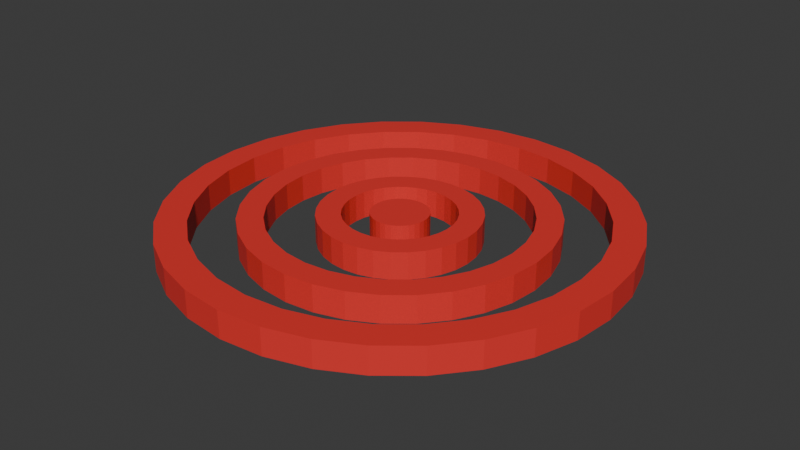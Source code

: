 # Source: target.blend  (saved by Blender 4.2.66; exported with 4.5.12 LTS)
import bpy
from mathutils import Matrix  # noqa: F401  (used for matrix-valued properties, if any)

bpy.ops.wm.read_factory_settings(use_empty=True)
scene = bpy.context.scene
scene.name = 'Scene'

# ---- collections
col_collection = bpy.data.collections.new('Collection'); scene.collection.children.link(col_collection)

# ---- materials (node trees are filled in below, after node groups)
mat_material_002 = bpy.data.materials.new('Material.002')

# ---- material node trees
mat_material_002.use_nodes = True; mat_material_002.node_tree.nodes.clear()
_N = mat_material_002.node_tree.nodes; _L = mat_material_002.node_tree.links
n0 = _N.new('ShaderNodeOutputMaterial'); n0.name = 'Material Output'; n0.location = (300, 300)
n1 = _N.new('ShaderNodeBsdfPrincipled'); n1.name = 'Principled BSDF'; n1.location = (10, 300)
n1.inputs[0].default_value = (0.8012, 0.03586, 0.03214, 1.0)
_L.new(n1.outputs[0], n0.inputs[0])
n0.is_active_output = True

# ---- world
world_world = bpy.data.worlds.new('World'); scene.world = world_world
world_world.use_nodes = True; world_world.node_tree.nodes.clear()
_N = world_world.node_tree.nodes; _L = world_world.node_tree.links
n0 = _N.new('ShaderNodeOutputWorld'); n0.name = 'World Output'; n0.location = (300, 300)
n1 = _N.new('ShaderNodeBackground'); n1.name = 'Background'; n1.location = (10, 300)
n1.inputs[0].default_value = (0.05088, 0.05088, 0.05088, 1.0)
_L.new(n1.outputs[0], n0.inputs[0])
n0.is_active_output = True
world_world.color = (0.05088, 0.05088, 0.05088)
world_world.sun_shadow_jitter_overblur = 0.0

# ---- meshes
me_cylinder_006 = bpy.data.meshes.new('Cylinder.006')
me_cylinder_006.from_pydata([(0.0, 1.0, -1.0), (0.0, 1.0, 1.0), (0.1951, 0.9808, -1.0), (0.1951, 0.9808, 1.0), (0.3827, 0.9239, -1.0), (0.3827, 0.9239, 1.0), (0.5556, 0.8315, -1.0), (0.5556, 0.8315, 1.0), (0.7071, 0.7071, -1.0), (0.7071, 0.7071, 1.0), (0.8315, 0.5556, -1.0), (0.8315, 0.5556, 1.0), (0.9239, 0.3827, -1.0), (0.9239, 0.3827, 1.0), (0.9808, 0.1951, -1.0), (0.9808, 0.1951, 1.0), (1.0, 0.0, -1.0), (1.0, 0.0, 1.0), (0.9808, -0.1951, -1.0), (0.9808, -0.1951, 1.0), (0.9239, -0.3827, -1.0), (0.9239, -0.3827, 1.0), (0.8315, -0.5556, -1.0), (0.8315, -0.5556, 1.0), (0.7071, -0.7071, -1.0), (0.7071, -0.7071, 1.0), (0.5556, -0.8315, -1.0), (0.5556, -0.8315, 1.0), (0.3827, -0.9239, -1.0), (0.3827, -0.9239, 1.0), (0.1951, -0.9808, -1.0), (0.1951, -0.9808, 1.0), (0.0, -1.0, -1.0), (0.0, -1.0, 1.0), (-0.1951, -0.9808, -1.0), (-0.1951, -0.9808, 1.0), (-0.3827, -0.9239, -1.0), (-0.3827, -0.9239, 1.0), (-0.5556, -0.8315, -1.0), (-0.5556, -0.8315, 1.0), (-0.7071, -0.7071, -1.0), (-0.7071, -0.7071, 1.0), (-0.8315, -0.5556, -1.0), (-0.8315, -0.5556, 1.0), (-0.9239, -0.3827, -1.0), (-0.9239, -0.3827, 1.0), (-0.9808, -0.1951, -1.0), (-0.9808, -0.1951, 1.0), (-1.0, 0.0, -1.0), (-1.0, 0.0, 1.0), (-0.9808, 0.1951, -1.0), (-0.9808, 0.1951, 1.0), (-0.9239, 0.3827, -1.0), (-0.9239, 0.3827, 1.0), (-0.8315, 0.5556, -1.0), (-0.8315, 0.5556, 1.0), (-0.7071, 0.7071, -1.0), (-0.7071, 0.7071, 1.0), (-0.5556, 0.8315, -1.0), (-0.5556, 0.8315, 1.0), (-0.3827, 0.9239, -1.0), (-0.3827, 0.9239, 1.0), (-0.1951, 0.9808, -1.0), (-0.1951, 0.9808, 1.0), (0.0, 7.948, -1.0), (0.0, 7.948, 1.0), (1.551, 7.796, -1.0), (1.551, 7.796, 1.0), (3.042, 7.343, -1.0), (3.042, 7.343, 1.0), (4.416, 6.609, -1.0), (4.416, 6.609, 1.0), (5.62, 5.62, -1.0), (5.62, 5.62, 1.0), (6.609, 4.416, -1.0), (6.609, 4.416, 1.0), (7.343, 3.042, -1.0), (7.343, 3.042, 1.0), (7.796, 1.551, -1.0), (7.796, 1.551, 1.0), (7.948, 0.0, -1.0), (7.948, 0.0, 1.0), (7.796, -1.551, -1.0), (7.796, -1.551, 1.0), (7.343, -3.042, -1.0), (7.343, -3.042, 1.0), (6.609, -4.416, -1.0), (6.609, -4.416, 1.0), (5.62, -5.62, -1.0), (5.62, -5.62, 1.0), (4.416, -6.609, -1.0), (4.416, -6.609, 1.0), (3.042, -7.343, -1.0), (3.042, -7.343, 1.0), (1.551, -7.796, -1.0), (1.551, -7.796, 1.0), (0.0, -7.948, -1.0), (0.0, -7.948, 1.0), (-1.551, -7.796, -1.0), (-1.551, -7.796, 1.0), (-3.042, -7.343, -1.0), (-3.042, -7.343, 1.0), (-4.416, -6.609, -1.0), (-4.416, -6.609, 1.0), (-5.62, -5.62, -1.0), (-5.62, -5.62, 1.0), (-6.609, -4.416, -1.0), (-6.609, -4.416, 1.0), (-7.343, -3.042, -1.0), (-7.343, -3.042, 1.0), (-7.796, -1.551, -1.0), (-7.796, -1.551, 1.0), (-7.948, 0.0, -1.0), (-7.948, 0.0, 1.0), (-7.796, 1.551, -1.0), (-7.796, 1.551, 1.0), (-7.343, 3.042, -1.0), (-7.343, 3.042, 1.0), (-6.609, 4.416, -1.0), (-6.609, 4.416, 1.0), (-5.62, 5.62, -1.0), (-5.62, 5.62, 1.0), (-4.416, 6.609, -1.0), (-4.416, 6.609, 1.0), (-3.042, 7.343, -1.0), (-3.042, 7.343, 1.0), (-1.551, 7.796, -1.0), (-1.551, 7.796, 1.0), (-5.726, 3.826, 1.0), (-3.826, 5.726, 1.0), (-4.869, 4.869, 1.0), (-1.343, 6.754, 1.0), (1.343, 6.754, 1.0), (0.0, 6.886, 1.0), (-2.635, 6.362, 1.0), (-6.886, 0.0, 1.0), (-6.754, 1.343, 1.0), (-6.754, -1.343, 1.0), (-5.726, -3.826, 1.0), (-3.826, -5.726, 1.0), (-4.869, -4.869, 1.0), (-6.362, -2.635, 1.0), (-1.343, -6.754, 1.0), (1.343, -6.754, 1.0), (0.0, -6.886, 1.0), (3.826, -5.726, 1.0), (5.726, -3.826, 1.0), (4.869, -4.869, 1.0), (2.635, -6.362, 1.0), (3.826, 5.726, 1.0), (5.726, 3.826, 1.0), (4.869, 4.869, 1.0), (6.886, 0.0, 1.0), (6.754, -1.343, 1.0), (6.754, 1.343, 1.0), (6.362, 2.635, 1.0), (-6.362, 2.635, 1.0), (2.635, 6.362, 1.0), (-2.635, -6.362, 1.0), (6.362, -2.635, 1.0), (0.0, 6.886, -1.0), (2.635, 6.362, -1.0), (1.343, 6.754, -1.0), (4.869, 4.869, -1.0), (6.362, 2.635, -1.0), (5.726, 3.826, -1.0), (3.826, 5.726, -1.0), (2.635, -6.362, -1.0), (4.869, -4.869, -1.0), (3.826, -5.726, -1.0), (6.362, -2.635, -1.0), (6.886, 0.0, -1.0), (6.754, -1.343, -1.0), (5.726, -3.826, -1.0), (-6.362, -2.635, -1.0), (-4.869, -4.869, -1.0), (-5.726, -3.826, -1.0), (-2.635, -6.362, -1.0), (0.0, -6.886, -1.0), (-1.343, -6.754, -1.0), (-3.826, -5.726, -1.0), (-6.886, 0.0, -1.0), (-6.362, 2.635, -1.0), (-6.754, 1.343, -1.0), (-4.869, 4.869, -1.0), (-2.635, 6.362, -1.0), (-3.826, 5.726, -1.0), (-5.726, 3.826, -1.0), (1.343, -6.754, -1.0), (6.754, 1.343, -1.0), (-6.754, -1.343, -1.0), (-1.343, 6.754, -1.0), (0.0, 5.334, -1.0), (0.0, 5.334, 1.0), (1.041, 5.231, -1.0), (1.041, 5.231, 1.0), (2.041, 4.928, -1.0), (2.041, 4.928, 1.0), (2.963, 4.435, -1.0), (2.963, 4.435, 1.0), (3.772, 3.772, -1.0), (3.772, 3.772, 1.0), (4.435, 2.963, -1.0), (4.435, 2.963, 1.0), (4.928, 2.041, -1.0), (4.928, 2.041, 1.0), (5.231, 1.041, -1.0), (5.231, 1.041, 1.0), (5.334, 0.0, -1.0), (5.334, 0.0, 1.0), (5.231, -1.041, -1.0), (5.231, -1.041, 1.0), (4.928, -2.041, -1.0), (4.928, -2.041, 1.0), (4.435, -2.963, -1.0), (4.435, -2.963, 1.0), (3.772, -3.772, -1.0), (3.772, -3.772, 1.0), (2.963, -4.435, -1.0), (2.963, -4.435, 1.0), (2.041, -4.928, -1.0), (2.041, -4.928, 1.0), (1.041, -5.231, -1.0), (1.041, -5.231, 1.0), (0.0, -5.334, -1.0), (0.0, -5.334, 1.0), (-1.041, -5.231, -1.0), (-1.041, -5.231, 1.0), (-2.041, -4.928, -1.0), (-2.041, -4.928, 1.0), (-2.963, -4.435, -1.0), (-2.963, -4.435, 1.0), (-3.772, -3.772, -1.0), (-3.772, -3.772, 1.0), (-4.435, -2.963, -1.0), (-4.435, -2.963, 1.0), (-4.928, -2.041, -1.0), (-4.928, -2.041, 1.0), (-5.231, -1.041, -1.0), (-5.231, -1.041, 1.0), (-5.334, 0.0, -1.0), (-5.334, 0.0, 1.0), (-5.231, 1.041, -1.0), (-5.231, 1.041, 1.0), (-4.928, 2.041, -1.0), (-4.928, 2.041, 1.0), (-4.435, 2.963, -1.0), (-4.435, 2.963, 1.0), (-3.772, 3.772, -1.0), (-3.772, 3.772, 1.0), (-2.963, 4.435, -1.0), (-2.963, 4.435, 1.0), (-2.041, 4.928, -1.0), (-2.041, 4.928, 1.0), (-1.041, 5.231, -1.0), (-1.041, 5.231, 1.0), (-3.139, 3.139, 1.0), (-2.466, 3.691, 1.0), (-0.8659, 4.353, 1.0), (0.0, 4.439, 1.0), (-1.699, 4.101, 1.0), (-4.439, 0.0, 1.0), (-4.353, -0.8659, 1.0), (-3.691, -2.466, 1.0), (-3.139, -3.139, 1.0), (-4.101, -1.699, 1.0), (0.0, -4.439, 1.0), (0.8659, -4.353, 1.0), (2.466, -3.691, 1.0), (3.139, -3.139, 1.0), (1.699, -4.101, 1.0), (3.139, 3.139, 1.0), (3.691, 2.466, 1.0), (4.439, 0.0, 1.0), (4.353, 0.8659, 1.0), (4.101, 1.699, 1.0), (-4.353, 0.8659, 1.0), (-3.691, 2.466, 1.0), (-4.101, 1.699, 1.0), (-2.466, -3.691, 1.0), (1.699, 4.101, 1.0), (0.8659, 4.353, 1.0), (-1.699, -4.101, 1.0), (-0.8659, -4.353, 1.0), (3.691, -2.466, 1.0), (4.353, -0.8659, 1.0), (4.101, -1.699, 1.0), (2.466, 3.691, 1.0), (0.8659, 4.353, -1.0), (1.699, 4.101, -1.0), (3.139, 3.139, -1.0), (3.691, 2.466, -1.0), (2.466, 3.691, -1.0), (2.466, -3.691, -1.0), (3.139, -3.139, -1.0), (4.101, -1.699, -1.0), (4.353, -0.8659, -1.0), (3.691, -2.466, -1.0), (-3.691, -2.466, -1.0), (-3.139, -3.139, -1.0), (-1.699, -4.101, -1.0), (-0.8659, -4.353, -1.0), (-2.466, -3.691, -1.0), (-4.101, 1.699, -1.0), (-4.353, 0.8659, -1.0), (-3.139, 3.139, -1.0), (-2.466, 3.691, -1.0), (-3.691, 2.466, -1.0), (-0.8659, 4.353, -1.0), (0.0, 4.439, -1.0), (4.101, 1.699, -1.0), (4.439, 0.0, -1.0), (4.353, 0.8659, -1.0), (1.699, -4.101, -1.0), (-4.439, 0.0, -1.0), (-4.101, -1.699, -1.0), (-4.353, -0.8659, -1.0), (-1.699, 4.101, -1.0), (0.8659, -4.353, -1.0), (0.0, -4.439, -1.0), (0.0, 2.777, -1.0), (0.0, 2.777, 1.0), (0.5418, 2.724, -1.0), (0.5418, 2.724, 1.0), (1.063, 2.566, -1.0), (1.063, 2.566, 1.0), (1.543, 2.309, -1.0), (1.543, 2.309, 1.0), (1.964, 1.964, -1.0), (1.964, 1.964, 1.0), (2.309, 1.543, -1.0), (2.309, 1.543, 1.0), (2.566, 1.063, -1.0), (2.566, 1.063, 1.0), (2.724, 0.5418, -1.0), (2.724, 0.5418, 1.0), (2.777, 0.0, -1.0), (2.777, 0.0, 1.0), (2.724, -0.5418, -1.0), (2.724, -0.5418, 1.0), (2.566, -1.063, -1.0), (2.566, -1.063, 1.0), (2.309, -1.543, -1.0), (2.309, -1.543, 1.0), (1.964, -1.964, -1.0), (1.964, -1.964, 1.0), (1.543, -2.309, -1.0), (1.543, -2.309, 1.0), (1.063, -2.566, -1.0), (1.063, -2.566, 1.0), (0.5418, -2.724, -1.0), (0.5418, -2.724, 1.0), (0.0, -2.777, -1.0), (0.0, -2.777, 1.0), (-0.5418, -2.724, -1.0), (-0.5418, -2.724, 1.0), (-1.063, -2.566, -1.0), (-1.063, -2.566, 1.0), (-1.543, -2.309, -1.0), (-1.543, -2.309, 1.0), (-1.964, -1.964, -1.0), (-1.964, -1.964, 1.0), (-2.309, -1.543, -1.0), (-2.309, -1.543, 1.0), (-2.566, -1.063, -1.0), (-2.566, -1.063, 1.0), (-2.724, -0.5418, -1.0), (-2.724, -0.5418, 1.0), (-2.777, 0.0, -1.0), (-2.777, 0.0, 1.0), (-2.724, 0.5418, -1.0), (-2.724, 0.5418, 1.0), (-2.566, 1.063, -1.0), (-2.566, 1.063, 1.0), (-2.309, 1.543, -1.0), (-2.309, 1.543, 1.0), (-1.964, 1.964, -1.0), (-1.964, 1.964, 1.0), (-1.543, 2.309, -1.0), (-1.543, 2.309, 1.0), (-1.063, 2.566, -1.0), (-1.063, 2.566, 1.0), (-0.5418, 2.724, -1.0), (-0.5418, 2.724, 1.0), (-1.93, 0.0, 1.0), (-1.783, -0.7387, 1.0), (-1.893, -0.3766, 1.0), (-1.893, 0.3766, 1.0), (-1.605, -1.072, 1.0), (-1.605, 1.072, 1.0), (-1.783, 0.7387, 1.0), (-1.365, 1.365, 1.0), (-0.7387, -1.783, 1.0), (-1.072, -1.605, 1.0), (-1.072, 1.605, 1.0), (-0.3766, 1.893, 1.0), (0.3766, 1.893, 1.0), (0.0, 1.93, 1.0), (-0.7387, 1.783, 1.0), (-1.365, -1.365, 1.0), (-0.3766, -1.893, 1.0), (0.3766, -1.893, 1.0), (0.0, -1.93, 1.0), (1.072, 1.605, 1.0), (1.072, -1.605, 1.0), (0.7387, 1.783, 1.0), (0.7387, -1.783, 1.0), (1.605, 1.072, 1.0), (1.605, -1.072, 1.0), (1.365, 1.365, 1.0), (1.93, 0.0, 1.0), (1.893, 0.3766, 1.0), (1.783, -0.7387, 1.0), (1.893, -0.3766, 1.0), (1.783, 0.7387, 1.0), (1.365, -1.365, 1.0), (-0.3766, 1.893, -1.0), (0.3766, 1.893, -1.0), (0.0, 1.93, -1.0), (0.7387, -1.783, -1.0), (1.072, 1.605, -1.0), (1.072, -1.605, -1.0), (0.7387, 1.783, -1.0), (1.605, -1.072, -1.0), (1.365, -1.365, -1.0), (1.605, 1.072, -1.0), (1.93, 0.0, -1.0), (1.893, 0.3766, -1.0), (1.783, -0.7387, -1.0), (1.893, -0.3766, -1.0), (1.783, 0.7387, -1.0), (1.365, 1.365, -1.0), (-1.93, 0.0, -1.0), (-1.783, -0.7387, -1.0), (-1.893, -0.3766, -1.0), (-1.893, 0.3766, -1.0), (-1.605, -1.072, -1.0), (-1.605, 1.072, -1.0), (-1.365, -1.365, -1.0), (-1.783, 0.7387, -1.0), (-0.7387, 1.783, -1.0), (-1.072, -1.605, -1.0), (-1.072, 1.605, -1.0), (-0.3766, -1.893, -1.0), (0.3766, -1.893, -1.0), (0.0, -1.93, -1.0), (-0.7387, -1.783, -1.0), (-1.365, 1.365, -1.0)], [], [(0, 1, 3, 2), (2, 3, 5, 4), (4, 5, 7, 6), (6, 7, 9, 8), (8, 9, 11, 10), (10, 11, 13, 12), (12, 13, 15, 14), (14, 15, 17, 16), (16, 17, 19, 18), (18, 19, 21, 20), (20, 21, 23, 22), (22, 23, 25, 24), (24, 25, 27, 26), (26, 27, 29, 28), (28, 29, 31, 30), (30, 31, 33, 32), (32, 33, 35, 34), (34, 35, 37, 36), (36, 37, 39, 38), (38, 39, 41, 40), (40, 41, 43, 42), (42, 43, 45, 44), (44, 45, 47, 46), (46, 47, 49, 48), (48, 49, 51, 50), (50, 51, 53, 52), (52, 53, 55, 54), (54, 55, 57, 56), (56, 57, 59, 58), (58, 59, 61, 60), (3, 1, 63, 61, 59, 57, 55, 53, 51, 49, 47, 45, 43, 41, 39, 37, 35, 33, 31, 29, 27, 25, 23, 21, 19, 17, 15, 13, 11, 9, 7, 5), (60, 61, 63, 62), (62, 63, 1, 0), (0, 2, 4, 6, 8, 10, 12, 14, 16, 18, 20, 22, 24, 26, 28, 30, 32, 34, 36, 38, 40, 42, 44, 46, 48, 50, 52, 54, 56, 58, 60, 62), (64, 65, 67, 66), (66, 67, 69, 68), (68, 69, 71, 70), (70, 71, 73, 72), (72, 73, 75, 74), (74, 75, 77, 76), (76, 77, 79, 78), (78, 79, 81, 80), (80, 81, 83, 82), (82, 83, 85, 84), (84, 85, 87, 86), (86, 87, 89, 88), (88, 89, 91, 90), (90, 91, 93, 92), (92, 93, 95, 94), (94, 95, 97, 96), (96, 97, 99, 98), (98, 99, 101, 100), (100, 101, 103, 102), (102, 103, 105, 104), (104, 105, 107, 106), (106, 107, 109, 108), (108, 109, 111, 110), (110, 111, 113, 112), (112, 113, 115, 114), (114, 115, 117, 116), (116, 117, 119, 118), (118, 119, 121, 120), (120, 121, 123, 122), (122, 123, 125, 124), (93, 91, 89, 87, 85, 83, 81, 79, 77, 75, 73, 71, 69, 67, 65, 127, 125, 123, 121, 119, 117, 156, 128, 130, 129, 134, 131, 133, 132, 157, 149, 151, 150, 155, 154, 152, 153, 159, 146, 147, 145, 148), (117, 115, 113, 111, 109, 107, 105, 103, 101, 99, 97, 95, 93, 148, 143, 144, 142, 158, 139, 140, 138, 141, 137, 135, 136, 156), (124, 125, 127, 126), (126, 127, 65, 64), (180, 102, 104, 106, 108, 110, 112, 114, 116, 118, 187, 182, 183, 181, 190, 174, 176, 175), (187, 118, 120, 122, 124, 126, 64, 66, 68, 70, 72, 74, 76, 78, 80, 82, 84, 86, 88, 90, 92, 94, 96, 98, 100, 102, 180, 177, 179, 178, 188, 167, 169, 168, 173, 170, 172, 171, 189, 164, 165, 163, 166, 161, 162, 160, 191, 185, 186, 184), (162, 132, 133, 160), (161, 157, 132, 162), (166, 149, 157, 161), (163, 151, 149, 166), (150, 151, 163, 165), (155, 150, 165, 164), (154, 155, 164, 189), (152, 154, 189, 171), (153, 152, 171, 172), (159, 153, 172, 170), (146, 159, 170, 173), (147, 146, 173, 168), (145, 147, 168, 169), (148, 145, 169, 167), (143, 148, 167, 188), (144, 143, 188, 178), (142, 144, 178, 179), (158, 142, 179, 177), (139, 158, 177, 180), (140, 139, 180, 175), (176, 138, 140, 175), (174, 141, 138, 176), (190, 137, 141, 174), (181, 135, 137, 190), (183, 136, 135, 181), (182, 156, 136, 183), (187, 128, 156, 182), (184, 130, 128, 187), (186, 129, 130, 184), (185, 134, 129, 186), (191, 131, 134, 185), (160, 133, 131, 191), (192, 193, 195, 194), (194, 195, 197, 196), (196, 197, 199, 198), (198, 199, 201, 200), (200, 201, 203, 202), (202, 203, 205, 204), (204, 205, 207, 206), (206, 207, 209, 208), (208, 209, 211, 210), (210, 211, 213, 212), (212, 213, 215, 214), (214, 215, 217, 216), (216, 217, 219, 218), (218, 219, 221, 220), (220, 221, 223, 222), (222, 223, 225, 224), (224, 225, 227, 226), (226, 227, 229, 228), (228, 229, 231, 230), (230, 231, 233, 232), (232, 233, 235, 234), (234, 235, 237, 236), (236, 237, 239, 238), (238, 239, 241, 240), (240, 241, 243, 242), (242, 243, 245, 244), (244, 245, 247, 246), (246, 247, 249, 248), (248, 249, 251, 250), (250, 251, 253, 252), (221, 219, 217, 215, 213, 211, 209, 207, 205, 275, 274, 273, 285, 286, 284, 269, 268, 270), (275, 205, 203, 201, 199, 197, 195, 193, 255, 253, 251, 249, 247, 245, 243, 241, 239, 237, 235, 233, 231, 229, 227, 225, 223, 221, 270, 267, 266, 283, 282, 279, 264, 263, 265, 262, 261, 276, 278, 277, 256, 257, 260, 258, 259, 281, 280, 287, 271, 272), (252, 253, 255, 254), (254, 255, 193, 192), (302, 230, 232, 234, 236, 238, 240, 242, 244, 246, 307, 303, 304, 314, 316, 315, 298, 299), (307, 246, 248, 250, 252, 254, 192, 194, 196, 198, 200, 202, 204, 206, 208, 210, 212, 214, 216, 218, 220, 222, 224, 226, 228, 230, 302, 300, 301, 319, 318, 313, 293, 294, 297, 295, 296, 311, 312, 310, 291, 290, 292, 289, 288, 309, 308, 317, 306, 305), (288, 281, 259, 309), (289, 280, 281, 288), (292, 287, 280, 289), (290, 271, 287, 292), (272, 271, 290, 291), (275, 272, 291, 310), (274, 275, 310, 312), (273, 274, 312, 311), (285, 273, 311, 296), (286, 285, 296, 295), (284, 286, 295, 297), (269, 284, 297, 294), (268, 269, 294, 293), (270, 268, 293, 313), (267, 270, 313, 318), (266, 267, 318, 319), (283, 266, 319, 301), (282, 283, 301, 300), (279, 282, 300, 302), (264, 279, 302, 299), (298, 263, 264, 299), (315, 265, 263, 298), (316, 262, 265, 315), (314, 261, 262, 316), (304, 276, 261, 314), (303, 278, 276, 304), (307, 277, 278, 303), (305, 256, 277, 307), (306, 257, 256, 305), (317, 260, 257, 306), (308, 258, 260, 317), (309, 259, 258, 308), (320, 321, 323, 322), (322, 323, 325, 324), (324, 325, 327, 326), (326, 327, 329, 328), (328, 329, 331, 330), (330, 331, 333, 332), (332, 333, 335, 334), (334, 335, 337, 336), (336, 337, 339, 338), (338, 339, 341, 340), (340, 341, 343, 342), (342, 343, 345, 344), (344, 345, 347, 346), (346, 347, 349, 348), (348, 349, 351, 350), (350, 351, 353, 352), (352, 353, 355, 354), (354, 355, 357, 356), (356, 357, 359, 358), (358, 359, 361, 360), (360, 361, 363, 362), (362, 363, 365, 364), (364, 365, 367, 366), (366, 367, 369, 368), (368, 369, 371, 370), (370, 371, 373, 372), (372, 373, 375, 374), (374, 375, 377, 376), (376, 377, 379, 378), (378, 379, 381, 380), (405, 325, 323, 321, 383, 381, 379, 377, 375, 373, 371, 369, 367, 365, 363, 361, 359, 357, 355, 353, 351, 349, 347, 345, 343, 341, 412, 408, 415, 404, 406, 401, 402, 400, 392, 393, 399, 388, 385, 386, 384, 387, 390, 389, 391, 394, 398, 395, 397, 396), (412, 341, 339, 337, 335, 333, 331, 329, 327, 325, 405, 403, 409, 407, 414, 411, 410, 413), (380, 381, 383, 382), (382, 383, 321, 320), (427, 334, 336, 338, 340, 342, 344, 346, 348, 350, 352, 354, 356, 358, 360, 362, 364, 366, 434, 433, 436, 438, 441, 446, 443, 445, 444, 419, 421, 424, 423, 428, 429, 426), (434, 366, 368, 370, 372, 374, 376, 378, 380, 382, 320, 322, 324, 326, 328, 330, 332, 334, 427, 430, 425, 431, 420, 422, 417, 418, 416, 440, 442, 447, 437, 439, 435, 432), (417, 396, 397, 418), (422, 405, 396, 417), (420, 403, 405, 422), (431, 409, 403, 420), (407, 409, 431, 425), (414, 407, 425, 430), (411, 414, 430, 427), (410, 411, 427, 426), (413, 410, 426, 429), (412, 413, 429, 428), (408, 412, 428, 423), (415, 408, 423, 424), (404, 415, 424, 421), (406, 404, 421, 419), (401, 406, 419, 444), (402, 401, 444, 445), (400, 402, 445, 443), (392, 400, 443, 446), (393, 392, 446, 441), (399, 393, 441, 438), (436, 388, 399, 438), (433, 385, 388, 436), (434, 386, 385, 433), (432, 384, 386, 434), (435, 387, 384, 432), (439, 390, 387, 435), (437, 389, 390, 439), (447, 391, 389, 437), (442, 394, 391, 447), (440, 398, 394, 442), (416, 395, 398, 440), (418, 397, 395, 416)])
_uv = me_cylinder_006.uv_layers.new(name='UVMap')
_uv.uv.foreach_set('vector', [1.0, 0.5, 1.0, 1.0, 0.9688, 1.0, 0.9688, 0.5, 0.9688, 0.5, 0.9688, 1.0, 0.9375, 1.0, 0.9375, 0.5, 0.9375, 0.5, 0.9375, 1.0, 0.9062, 1.0, 0.9062, 0.5, 0.9062, 0.5, 0.9062, 1.0, 0.875, 1.0, 0.875, 0.5, 0.875, 0.5, 0.875, 1.0, 0.8438, 1.0, 0.8438, 0.5, 0.8438, 0.5, 0.8438, 1.0, 0.8125, 1.0, 0.8125, 0.5, 0.8125, 0.5, 0.8125, 1.0, 0.7812, 1.0, 0.7812, 0.5, 0.7812, 0.5, 0.7812, 1.0, 0.75, 1.0, 0.75, 0.5, 0.75, 0.5, 0.75, 1.0, 0.7188, 1.0, 0.7188, 0.5, 0.7188, 0.5, 0.7188, 1.0, 0.6875, 1.0, 0.6875, 0.5, 0.6875, 0.5, 0.6875, 1.0, 0.6562, 1.0, 0.6562, 0.5, 0.6562, 0.5, 0.6562, 1.0, 0.625, 1.0, 0.625, 0.5, 0.625, 0.5, 0.625, 1.0, 0.5938, 1.0, 0.5938, 0.5, 0.5938, 0.5, 0.5938, 1.0, 0.5625, 1.0, 0.5625, 0.5, 0.5625, 0.5, 0.5625, 1.0, 0.5312, 1.0, 0.5312, 0.5, 0.5312, 0.5, 0.5312, 1.0, 0.5, 1.0, 0.5, 0.5, 0.5, 0.5, 0.5, 1.0, 0.4688, 1.0, 0.4688, 0.5, 0.4688, 0.5, 0.4688, 1.0, 0.4375, 1.0, 0.4375, 0.5, 0.4375, 0.5, 0.4375, 1.0, 0.4062, 1.0, 0.4062, 0.5, 0.4062, 0.5, 0.4062, 1.0, 0.375, 1.0, 0.375, 0.5, 0.375, 0.5, 0.375, 1.0, 0.3438, 1.0, 0.3438, 0.5, 0.3438, 0.5, 0.3438, 1.0, 0.3125, 1.0, 0.3125, 0.5, 0.3125, 0.5, 0.3125, 1.0, 0.2812, 1.0, 0.2812, 0.5, 0.2812, 0.5, 0.2812, 1.0, 0.25, 1.0, 0.25, 0.5, 0.25, 0.5, 0.25, 1.0, 0.2188, 1.0, 0.2188, 0.5, 0.2188, 0.5, 0.2188, 1.0, 0.1875, 1.0, 0.1875, 0.5, 0.1875, 0.5, 0.1875, 1.0, 0.1562, 1.0, 0.1562, 0.5, 0.1562, 0.5, 0.1562, 1.0, 0.125, 1.0, 0.125, 0.5, 0.125, 0.5, 0.125, 1.0, 0.09375, 1.0, 0.09375, 0.5, 0.09375, 0.5, 0.09375, 1.0, 0.0625, 1.0, 0.0625, 0.5, 0.2968, 0.4854, 0.25, 0.49, 0.2032, 0.4854, 0.1582, 0.4717, 0.1167, 0.4496, 0.08029, 0.4197, 0.05045, 0.3833, 0.02827, 0.3418, 0.01461, 0.2968, 0.01, 0.25, 0.01461, 0.2032, 0.02827, 0.1582, 0.05045, 0.1167, 0.08029, 0.08029, 0.1167, 0.05045, 0.1582, 0.02827, 0.2032, 0.01461, 0.25, 0.01, 0.2968, 0.01461, 0.3418, 0.02827, 0.3833, 0.05045, 0.4197, 0.08029, 0.4496, 0.1167, 0.4717, 0.1582, 0.4854, 0.2032, 0.49, 0.25, 0.4854, 0.2968, 0.4717, 0.3418, 0.4496, 0.3833, 0.4197, 0.4197, 0.3833, 0.4496, 0.3418, 0.4717, 0.0625, 0.5, 0.0625, 1.0, 0.03125, 1.0, 0.03125, 0.5, 0.03125, 0.5, 0.03125, 1.0, 0.0, 1.0, 0.0, 0.5, 0.75, 0.49, 0.7968, 0.4854, 0.8418, 0.4717, 0.8833, 0.4496, 0.9197, 0.4197, 0.9496, 0.3833, 0.9717, 0.3418, 0.9854, 0.2968, 0.99, 0.25, 0.9854, 0.2032, 0.9717, 0.1582, 0.9496, 0.1167, 0.9197, 0.08029, 0.8833, 0.05045, 0.8418, 0.02827, 0.7968, 0.01461, 0.75, 0.01, 0.7032, 0.01461, 0.6582, 0.02827, 0.6167, 0.05045, 0.5803, 0.08029, 0.5504, 0.1167, 0.5283, 0.1582, 0.5146, 0.2032, 0.51, 0.25, 0.5146, 0.2968, 0.5283, 0.3418, 0.5504, 0.3833, 0.5803, 0.4197, 0.6167, 0.4496, 0.6582, 0.4717, 0.7032, 0.4854, 1.0, 0.5, 1.0, 1.0, 0.9688, 1.0, 0.9688, 0.5, 0.9688, 0.5, 0.9688, 1.0, 0.9375, 1.0, 0.9375, 0.5, 0.9375, 0.5, 0.9375, 1.0, 0.9062, 1.0, 0.9062, 0.5, 0.9062, 0.5, 0.9062, 1.0, 0.875, 1.0, 0.875, 0.5, 0.875, 0.5, 0.875, 1.0, 0.8438, 1.0, 0.8438, 0.5, 0.8438, 0.5, 0.8438, 1.0, 0.8125, 1.0, 0.8125, 0.5, 0.8125, 0.5, 0.8125, 1.0, 0.7812, 1.0, 0.7812, 0.5, 0.7812, 0.5, 0.7812, 1.0, 0.75, 1.0, 0.75, 0.5, 0.75, 0.5, 0.75, 1.0, 0.7188, 1.0, 0.7188, 0.5, 0.7188, 0.5, 0.7188, 1.0, 0.6875, 1.0, 0.6875, 0.5, 0.6875, 0.5, 0.6875, 1.0, 0.6562, 1.0, 0.6562, 0.5, 0.6562, 0.5, 0.6562, 1.0, 0.625, 1.0, 0.625, 0.5, 0.625, 0.5, 0.625, 1.0, 0.5938, 1.0, 0.5938, 0.5, 0.5938, 0.5, 0.5938, 1.0, 0.5625, 1.0, 0.5625, 0.5, 0.5625, 0.5, 0.5625, 1.0, 0.5312, 1.0, 0.5312, 0.5, 0.5312, 0.5, 0.5312, 1.0, 0.5, 1.0, 0.5, 0.5, 0.5, 0.5, 0.5, 1.0, 0.4688, 1.0, 0.4688, 0.5, 0.4688, 0.5, 0.4688, 1.0, 0.4375, 1.0, 0.4375, 0.5, 0.4375, 0.5, 0.4375, 1.0, 0.4062, 1.0, 0.4062, 0.5, 0.4062, 0.5, 0.4062, 1.0, 0.375, 1.0, 0.375, 0.5, 0.375, 0.5, 0.375, 1.0, 0.3438, 1.0, 0.3438, 0.5, 0.3438, 0.5, 0.3438, 1.0, 0.3125, 1.0, 0.3125, 0.5, 0.3125, 0.5, 0.3125, 1.0, 0.2812, 1.0, 0.2812, 0.5, 0.2812, 0.5, 0.2812, 1.0, 0.25, 1.0, 0.25, 0.5, 0.25, 0.5, 0.25, 1.0, 0.2188, 1.0, 0.2188, 0.5, 0.2188, 0.5, 0.2188, 1.0, 0.1875, 1.0, 0.1875, 0.5, 0.1875, 0.5, 0.1875, 1.0, 0.1562, 1.0, 0.1562, 0.5, 0.1562, 0.5, 0.1562, 1.0, 0.125, 1.0, 0.125, 0.5, 0.125, 0.5, 0.125, 1.0, 0.09375, 1.0, 0.09375, 0.5, 0.09375, 0.5, 0.09375, 1.0, 0.0625, 1.0, 0.0625, 0.5, 0.3418, 0.02827, 0.3833, 0.05045, 0.4197, 0.08029, 0.4496, 0.1167, 0.4717, 0.1582, 0.4854, 0.2032, 0.49, 0.25, 0.4854, 0.2968, 0.4717, 0.3418, 0.4496, 0.3833, 0.4197, 0.4197, 0.3833, 0.4496, 0.3418, 0.4717, 0.2968, 0.4854, 0.25, 0.49, 0.2032, 0.4854, 0.1582, 0.4717, 0.1167, 0.4496, 0.08029, 0.4197, 0.05045, 0.3833, 0.02827, 0.3418, 0.0579, 0.3296, 0.07711, 0.3655, 0.103, 0.397, 0.1345, 0.4229, 0.1704, 0.4421, 0.2094, 0.4539, 0.25, 0.4579, 0.2906, 0.4539, 0.3296, 0.4421, 0.3655, 0.4229, 0.397, 0.397, 0.4229, 0.3655, 0.4421, 0.3296, 0.4539, 0.2906, 0.4579, 0.25, 0.4539, 0.2094, 0.4421, 0.1704, 0.4229, 0.1345, 0.397, 0.103, 0.3655, 0.07711, 0.3296, 0.0579, 0.02827, 0.3418, 0.01461, 0.2968, 0.01, 0.25, 0.01461, 0.2032, 0.02827, 0.1582, 0.05045, 0.1167, 0.08029, 0.08029, 0.1167, 0.05045, 0.1582, 0.02827, 0.2032, 0.01461, 0.25, 0.01, 0.2968, 0.01461, 0.3418, 0.02827, 0.3296, 0.0579, 0.2906, 0.04606, 0.25, 0.04207, 0.2094, 0.04606, 0.1704, 0.0579, 0.1345, 0.07711, 0.103, 0.103, 0.07711, 0.1345, 0.0579, 0.1704, 0.04606, 0.2094, 0.04207, 0.25, 0.04606, 0.2906, 0.0579, 0.3296, 0.0625, 0.5, 0.0625, 1.0, 0.03125, 1.0, 0.03125, 0.5, 0.03125, 0.5, 0.03125, 1.0, 0.0, 1.0, 0.0, 0.5, 0.6345, 0.07711, 0.6167, 0.05045, 0.5803, 0.08029, 0.5504, 0.1167, 0.5283, 0.1582, 0.5146, 0.2032, 0.51, 0.25, 0.5146, 0.2968, 0.5283, 0.3418, 0.5504, 0.3833, 0.5771, 0.3655, 0.5579, 0.3296, 0.5461, 0.2906, 0.5421, 0.25, 0.5461, 0.2094, 0.5579, 0.1704, 0.5771, 0.1345, 0.603, 0.103, 0.5771, 0.3655, 0.5504, 0.3833, 0.5803, 0.4197, 0.6167, 0.4496, 0.6582, 0.4717, 0.7032, 0.4854, 0.75, 0.49, 0.7968, 0.4854, 0.8418, 0.4717, 0.8833, 0.4496, 0.9197, 0.4197, 0.9496, 0.3833, 0.9717, 0.3418, 0.9854, 0.2968, 0.99, 0.25, 0.9854, 0.2032, 0.9717, 0.1582, 0.9496, 0.1167, 0.9197, 0.08029, 0.8833, 0.05045, 0.8418, 0.02827, 0.7968, 0.01461, 0.75, 0.01, 0.7032, 0.01461, 0.6582, 0.02827, 0.6167, 0.05045, 0.6345, 0.07711, 0.6704, 0.0579, 0.7094, 0.04606, 0.75, 0.04207, 0.7906, 0.04606, 0.8296, 0.0579, 0.8655, 0.07711, 0.897, 0.103, 0.9229, 0.1345, 0.9421, 0.1704, 0.9539, 0.2094, 0.9579, 0.25, 0.9539, 0.2906, 0.9421, 0.3296, 0.9229, 0.3655, 0.897, 0.397, 0.8655, 0.4229, 0.8296, 0.4421, 0.7906, 0.4539, 0.75, 0.4579, 0.7094, 0.4539, 0.6704, 0.4421, 0.6345, 0.4229, 0.603, 0.397, 0.9688, 0.7173, 0.9688, 0.7827, 1.0, 0.7827, 1.0, 0.7173, 0.9375, 0.7173, 0.9375, 0.7827, 0.9688, 0.7827, 0.9688, 0.7173, 0.9062, 0.7173, 0.9062, 0.7827, 0.9375, 0.7827, 0.9375, 0.7173, 0.875, 0.7173, 0.875, 0.7827, 0.9062, 0.7827, 0.9062, 0.7173, 0.8438, 0.7827, 0.875, 0.7827, 0.875, 0.7173, 0.8438, 0.7173, 0.8125, 0.7827, 0.8438, 0.7827, 0.8438, 0.7173, 0.8125, 0.7173, 0.7812, 0.7827, 0.8125, 0.7827, 0.8125, 0.7173, 0.7812, 0.7173, 0.75, 0.7827, 0.7812, 0.7827, 0.7812, 0.7173, 0.75, 0.7173, 0.7188, 0.7827, 0.75, 0.7827, 0.75, 0.7173, 0.7188, 0.7173, 0.6875, 0.7827, 0.7188, 0.7827, 0.7188, 0.7173, 0.6875, 0.7173, 0.6562, 0.7827, 0.6875, 0.7827, 0.6875, 0.7173, 0.6562, 0.7173, 0.625, 0.7827, 0.6562, 0.7827, 0.6562, 0.7173, 0.625, 0.7173, 0.5938, 0.7827, 0.625, 0.7827, 0.625, 0.7173, 0.5938, 0.7173, 0.5625, 0.7827, 0.5938, 0.7827, 0.5938, 0.7173, 0.5625, 0.7173, 0.5312, 0.7827, 0.5625, 0.7827, 0.5625, 0.7173, 0.5312, 0.7173, 0.5, 0.7827, 0.5312, 0.7827, 0.5312, 0.7173, 0.5, 0.7173, 0.4688, 0.7827, 0.5, 0.7827, 0.5, 0.7173, 0.4688, 0.7173, 0.4375, 0.7827, 0.4688, 0.7827, 0.4688, 0.7173, 0.4375, 0.7173, 0.4062, 0.7827, 0.4375, 0.7827, 0.4375, 0.7173, 0.4062, 0.7173, 0.375, 0.7827, 0.4062, 0.7827, 0.4062, 0.7173, 0.375, 0.7173, 0.3438, 0.7173, 0.3438, 0.7827, 0.375, 0.7827, 0.375, 0.7173, 0.3125, 0.7173, 0.3125, 0.7827, 0.3438, 0.7827, 0.3438, 0.7173, 0.2812, 0.7173, 0.2812, 0.7827, 0.3125, 0.7827, 0.3125, 0.7173, 0.25, 0.7173, 0.25, 0.7827, 0.2812, 0.7827, 0.2812, 0.7173, 0.2188, 0.7173, 0.2188, 0.7827, 0.25, 0.7827, 0.25, 0.7173, 0.1875, 0.7173, 0.1875, 0.7827, 0.2188, 0.7827, 0.2188, 0.7173, 0.1562, 0.7173, 0.1562, 0.7827, 0.1875, 0.7827, 0.1875, 0.7173, 0.125, 0.7173, 0.125, 0.7827, 0.1562, 0.7827, 0.1562, 0.7173, 0.09375, 0.7173, 0.09375, 0.7827, 0.125, 0.7827, 0.125, 0.7173, 0.0625, 0.7173, 0.0625, 0.7827, 0.09375, 0.7827, 0.09375, 0.7173, 0.03125, 0.7173, 0.03125, 0.7827, 0.0625, 0.7827, 0.0625, 0.7173, 0.0, 0.7173, 0.0, 0.7827, 0.03125, 0.7827, 0.03125, 0.7173, 1.0, 0.5, 1.0, 1.0, 0.9688, 1.0, 0.9688, 0.5, 0.9688, 0.5, 0.9688, 1.0, 0.9375, 1.0, 0.9375, 0.5, 0.9375, 0.5, 0.9375, 1.0, 0.9062, 1.0, 0.9062, 0.5, 0.9062, 0.5, 0.9062, 1.0, 0.875, 1.0, 0.875, 0.5, 0.875, 0.5, 0.875, 1.0, 0.8438, 1.0, 0.8438, 0.5, 0.8438, 0.5, 0.8438, 1.0, 0.8125, 1.0, 0.8125, 0.5, 0.8125, 0.5, 0.8125, 1.0, 0.7812, 1.0, 0.7812, 0.5, 0.7812, 0.5, 0.7812, 1.0, 0.75, 1.0, 0.75, 0.5, 0.75, 0.5, 0.75, 1.0, 0.7188, 1.0, 0.7188, 0.5, 0.7188, 0.5, 0.7188, 1.0, 0.6875, 1.0, 0.6875, 0.5, 0.6875, 0.5, 0.6875, 1.0, 0.6562, 1.0, 0.6562, 0.5, 0.6562, 0.5, 0.6562, 1.0, 0.625, 1.0, 0.625, 0.5, 0.625, 0.5, 0.625, 1.0, 0.5938, 1.0, 0.5938, 0.5, 0.5938, 0.5, 0.5938, 1.0, 0.5625, 1.0, 0.5625, 0.5, 0.5625, 0.5, 0.5625, 1.0, 0.5312, 1.0, 0.5312, 0.5, 0.5312, 0.5, 0.5312, 1.0, 0.5, 1.0, 0.5, 0.5, 0.5, 0.5, 0.5, 1.0, 0.4688, 1.0, 0.4688, 0.5, 0.4688, 0.5, 0.4688, 1.0, 0.4375, 1.0, 0.4375, 0.5, 0.4375, 0.5, 0.4375, 1.0, 0.4062, 1.0, 0.4062, 0.5, 0.4062, 0.5, 0.4062, 1.0, 0.375, 1.0, 0.375, 0.5, 0.375, 0.5, 0.375, 1.0, 0.3438, 1.0, 0.3438, 0.5, 0.3438, 0.5, 0.3438, 1.0, 0.3125, 1.0, 0.3125, 0.5, 0.3125, 0.5, 0.3125, 1.0, 0.2812, 1.0, 0.2812, 0.5, 0.2812, 0.5, 0.2812, 1.0, 0.25, 1.0, 0.25, 0.5, 0.25, 0.5, 0.25, 1.0, 0.2188, 1.0, 0.2188, 0.5, 0.2188, 0.5, 0.2188, 1.0, 0.1875, 1.0, 0.1875, 0.5, 0.1875, 0.5, 0.1875, 1.0, 0.1562, 1.0, 0.1562, 0.5, 0.1562, 0.5, 0.1562, 1.0, 0.125, 1.0, 0.125, 0.5, 0.125, 0.5, 0.125, 1.0, 0.09375, 1.0, 0.09375, 0.5, 0.09375, 0.5, 0.09375, 1.0, 0.0625, 1.0, 0.0625, 0.5, 0.3418, 0.02827, 0.3833, 0.05045, 0.4197, 0.08029, 0.4496, 0.1167, 0.4717, 0.1582, 0.4854, 0.2032, 0.49, 0.25, 0.4854, 0.2968, 0.4717, 0.3418, 0.4345, 0.3264, 0.4459, 0.289, 0.4497, 0.25, 0.4459, 0.211, 0.4345, 0.1736, 0.4161, 0.139, 0.3912, 0.1088, 0.361, 0.08393, 0.3264, 0.06548, 0.4345, 0.3264, 0.4717, 0.3418, 0.4496, 0.3833, 0.4197, 0.4197, 0.3833, 0.4496, 0.3418, 0.4717, 0.2968, 0.4854, 0.25, 0.49, 0.2032, 0.4854, 0.1582, 0.4717, 0.1167, 0.4496, 0.08029, 0.4197, 0.05045, 0.3833, 0.02827, 0.3418, 0.01461, 0.2968, 0.01, 0.25, 0.01461, 0.2032, 0.02827, 0.1582, 0.05045, 0.1167, 0.08029, 0.08029, 0.1167, 0.05045, 0.1582, 0.02827, 0.2032, 0.01461, 0.25, 0.01, 0.2968, 0.01461, 0.3418, 0.02827, 0.3264, 0.06548, 0.289, 0.05411, 0.25, 0.05027, 0.211, 0.05411, 0.1736, 0.06548, 0.139, 0.08393, 0.1088, 0.1088, 0.08393, 0.139, 0.06548, 0.1736, 0.05411, 0.211, 0.05027, 0.25, 0.05411, 0.289, 0.06548, 0.3264, 0.08393, 0.361, 0.1088, 0.3912, 0.139, 0.4161, 0.1736, 0.4345, 0.211, 0.4459, 0.25, 0.4497, 0.289, 0.4459, 0.3264, 0.4345, 0.361, 0.4161, 0.3912, 0.3912, 0.4161, 0.361, 0.0625, 0.5, 0.0625, 1.0, 0.03125, 1.0, 0.03125, 0.5, 0.03125, 0.5, 0.03125, 1.0, 0.0, 1.0, 0.0, 0.5, 0.639, 0.08393, 0.6167, 0.05045, 0.5803, 0.08029, 0.5504, 0.1167, 0.5283, 0.1582, 0.5146, 0.2032, 0.51, 0.25, 0.5146, 0.2968, 0.5283, 0.3418, 0.5504, 0.3833, 0.5839, 0.361, 0.5655, 0.3264, 0.5541, 0.289, 0.5503, 0.25, 0.5541, 0.211, 0.5655, 0.1736, 0.5839, 0.139, 0.6088, 0.1088, 0.5839, 0.361, 0.5504, 0.3833, 0.5803, 0.4197, 0.6167, 0.4496, 0.6582, 0.4717, 0.7032, 0.4854, 0.75, 0.49, 0.7968, 0.4854, 0.8418, 0.4717, 0.8833, 0.4496, 0.9197, 0.4197, 0.9496, 0.3833, 0.9717, 0.3418, 0.9854, 0.2968, 0.99, 0.25, 0.9854, 0.2032, 0.9717, 0.1582, 0.9496, 0.1167, 0.9197, 0.08029, 0.8833, 0.05045, 0.8418, 0.02827, 0.7968, 0.01461, 0.75, 0.01, 0.7032, 0.01461, 0.6582, 0.02827, 0.6167, 0.05045, 0.639, 0.08393, 0.6736, 0.06548, 0.711, 0.05411, 0.75, 0.05027, 0.789, 0.05411, 0.8264, 0.06548, 0.861, 0.08393, 0.8912, 0.1088, 0.9161, 0.139, 0.9345, 0.1736, 0.9459, 0.211, 0.9497, 0.25, 0.9459, 0.289, 0.9345, 0.3264, 0.9161, 0.361, 0.8912, 0.3912, 0.861, 0.4161, 0.8264, 0.4345, 0.789, 0.4459, 0.75, 0.4497, 0.711, 0.4459, 0.6736, 0.4345, 0.639, 0.4161, 0.6088, 0.3912, 0.9688, 0.6993, 0.9688, 0.8007, 1.0, 0.8007, 1.0, 0.6993, 0.9375, 0.6993, 0.9375, 0.8007, 0.9688, 0.8007, 0.9688, 0.6993, 0.9063, 0.6993, 0.9062, 0.8007, 0.9375, 0.8007, 0.9375, 0.6993, 0.875, 0.6993, 0.875, 0.8007, 0.9062, 0.8007, 0.9063, 0.6993, 0.8438, 0.8007, 0.875, 0.8007, 0.875, 0.6993, 0.8438, 0.6993, 0.8125, 0.8007, 0.8438, 0.8007, 0.8438, 0.6993, 0.8125, 0.6993, 0.7812, 0.8007, 0.8125, 0.8007, 0.8125, 0.6993, 0.7812, 0.6993, 0.75, 0.8007, 0.7812, 0.8007, 0.7812, 0.6993, 0.75, 0.6993, 0.7188, 0.8007, 0.75, 0.8007, 0.75, 0.6993, 0.7188, 0.6993, 0.6875, 0.8007, 0.7188, 0.8007, 0.7188, 0.6993, 0.6875, 0.6993, 0.6562, 0.8007, 0.6875, 0.8007, 0.6875, 0.6993, 0.6562, 0.6993, 0.625, 0.8007, 0.6562, 0.8007, 0.6562, 0.6993, 0.625, 0.6993, 0.5938, 0.8007, 0.625, 0.8007, 0.625, 0.6993, 0.5938, 0.6993, 0.5625, 0.8007, 0.5938, 0.8007, 0.5938, 0.6993, 0.5625, 0.6993, 0.5312, 0.8007, 0.5625, 0.8007, 0.5625, 0.6993, 0.5312, 0.6993, 0.5, 0.8007, 0.5312, 0.8007, 0.5312, 0.6993, 0.5, 0.6993, 0.4688, 0.8007, 0.5, 0.8007, 0.5, 0.6993, 0.4688, 0.6993, 0.4375, 0.8007, 0.4688, 0.8007, 0.4688, 0.6993, 0.4375, 0.6993, 0.4062, 0.8007, 0.4375, 0.8007, 0.4375, 0.6993, 0.4062, 0.6993, 0.375, 0.8007, 0.4062, 0.8007, 0.4062, 0.6993, 0.375, 0.6993, 0.3438, 0.6993, 0.3438, 0.8007, 0.375, 0.8007, 0.375, 0.6993, 0.3125, 0.6993, 0.3125, 0.8007, 0.3438, 0.8007, 0.3438, 0.6993, 0.2812, 0.6993, 0.2812, 0.8007, 0.3125, 0.8007, 0.3125, 0.6993, 0.25, 0.6993, 0.25, 0.8007, 0.2812, 0.8007, 0.2812, 0.6993, 0.2188, 0.6993, 0.2188, 0.8007, 0.25, 0.8007, 0.25, 0.6993, 0.1875, 0.6993, 0.1875, 0.8007, 0.2188, 0.8007, 0.2188, 0.6993, 0.1562, 0.6993, 0.1562, 0.8007, 0.1875, 0.8007, 0.1875, 0.6993, 0.125, 0.6993, 0.125, 0.8007, 0.1562, 0.8007, 0.1562, 0.6993, 0.09375, 0.6993, 0.09375, 0.8007, 0.125, 0.8007, 0.125, 0.6993, 0.0625, 0.6993, 0.0625, 0.8007, 0.09375, 0.8007, 0.09375, 0.6993, 0.03125, 0.6993, 0.03125, 0.8007, 0.0625, 0.8007, 0.0625, 0.6993, 0.0, 0.6993, 0.0, 0.8007, 0.03125, 0.8007, 0.03125, 0.6993, 1.0, 0.5, 1.0, 1.0, 0.9688, 1.0, 0.9688, 0.5, 0.9688, 0.5, 0.9688, 1.0, 0.9375, 1.0, 0.9375, 0.5, 0.9375, 0.5, 0.9375, 1.0, 0.9062, 1.0, 0.9062, 0.5, 0.9062, 0.5, 0.9062, 1.0, 0.875, 1.0, 0.875, 0.5, 0.875, 0.5, 0.875, 1.0, 0.8438, 1.0, 0.8438, 0.5, 0.8438, 0.5, 0.8438, 1.0, 0.8125, 1.0, 0.8125, 0.5, 0.8125, 0.5, 0.8125, 1.0, 0.7812, 1.0, 0.7812, 0.5, 0.7812, 0.5, 0.7812, 1.0, 0.75, 1.0, 0.75, 0.5, 0.75, 0.5, 0.75, 1.0, 0.7188, 1.0, 0.7188, 0.5, 0.7188, 0.5, 0.7188, 1.0, 0.6875, 1.0, 0.6875, 0.5, 0.6875, 0.5, 0.6875, 1.0, 0.6562, 1.0, 0.6562, 0.5, 0.6562, 0.5, 0.6562, 1.0, 0.625, 1.0, 0.625, 0.5, 0.625, 0.5, 0.625, 1.0, 0.5938, 1.0, 0.5938, 0.5, 0.5938, 0.5, 0.5938, 1.0, 0.5625, 1.0, 0.5625, 0.5, 0.5625, 0.5, 0.5625, 1.0, 0.5312, 1.0, 0.5312, 0.5, 0.5312, 0.5, 0.5312, 1.0, 0.5, 1.0, 0.5, 0.5, 0.5, 0.5, 0.5, 1.0, 0.4688, 1.0, 0.4688, 0.5, 0.4688, 0.5, 0.4688, 1.0, 0.4375, 1.0, 0.4375, 0.5, 0.4375, 0.5, 0.4375, 1.0, 0.4062, 1.0, 0.4062, 0.5, 0.4062, 0.5, 0.4062, 1.0, 0.375, 1.0, 0.375, 0.5, 0.375, 0.5, 0.375, 1.0, 0.3438, 1.0, 0.3438, 0.5, 0.3438, 0.5, 0.3438, 1.0, 0.3125, 1.0, 0.3125, 0.5, 0.3125, 0.5, 0.3125, 1.0, 0.2812, 1.0, 0.2812, 0.5, 0.2812, 0.5, 0.2812, 1.0, 0.25, 1.0, 0.25, 0.5, 0.25, 0.5, 0.25, 1.0, 0.2188, 1.0, 0.2188, 0.5, 0.2188, 0.5, 0.2188, 1.0, 0.1875, 1.0, 0.1875, 0.5, 0.1875, 0.5, 0.1875, 1.0, 0.1562, 1.0, 0.1562, 0.5, 0.1562, 0.5, 0.1562, 1.0, 0.125, 1.0, 0.125, 0.5, 0.125, 0.5, 0.125, 1.0, 0.09375, 1.0, 0.09375, 0.5, 0.09375, 0.5, 0.09375, 1.0, 0.0625, 1.0, 0.0625, 0.5, 0.3138, 0.4041, 0.3418, 0.4717, 0.2968, 0.4854, 0.25, 0.49, 0.2032, 0.4854, 0.1582, 0.4717, 0.1167, 0.4496, 0.08029, 0.4197, 0.05045, 0.3833, 0.02827, 0.3418, 0.01461, 0.2968, 0.01, 0.25, 0.01461, 0.2032, 0.02827, 0.1582, 0.05045, 0.1167, 0.08029, 0.08029, 0.1167, 0.05045, 0.1582, 0.02827, 0.2032, 0.01461, 0.25, 0.01, 0.2968, 0.01461, 0.3418, 0.02827, 0.3833, 0.05045, 0.4197, 0.08029, 0.4496, 0.1167, 0.4717, 0.1582, 0.4041, 0.1862, 0.3887, 0.1573, 0.368, 0.132, 0.3427, 0.1113, 0.3138, 0.09587, 0.2825, 0.08638, 0.25, 0.08317, 0.2175, 0.08638, 0.1862, 0.09587, 0.1573, 0.1113, 0.132, 0.132, 0.1113, 0.1573, 0.09587, 0.1862, 0.08638, 0.2175, 0.08317, 0.25, 0.08638, 0.2825, 0.09587, 0.3138, 0.1113, 0.3427, 0.132, 0.368, 0.1573, 0.3887, 0.1862, 0.4041, 0.2175, 0.4136, 0.25, 0.4168, 0.2825, 0.4136, 0.4041, 0.1862, 0.4717, 0.1582, 0.4854, 0.2032, 0.49, 0.25, 0.4854, 0.2968, 0.4717, 0.3418, 0.4496, 0.3833, 0.4197, 0.4197, 0.3833, 0.4496, 0.3418, 0.4717, 0.3138, 0.4041, 0.3427, 0.3887, 0.368, 0.368, 0.3887, 0.3427, 0.4041, 0.3138, 0.4136, 0.2825, 0.4168, 0.25, 0.4136, 0.2175, 0.0625, 0.5, 0.0625, 1.0, 0.03125, 1.0, 0.03125, 0.5, 0.03125, 0.5, 0.03125, 1.0, 0.0, 1.0, 0.0, 0.5, 0.9136, 0.2825, 0.9854, 0.2968, 0.99, 0.25, 0.9854, 0.2032, 0.9717, 0.1582, 0.9496, 0.1167, 0.9197, 0.08029, 0.8833, 0.05045, 0.8418, 0.02827, 0.7968, 0.01461, 0.75, 0.01, 0.7032, 0.01461, 0.6582, 0.02827, 0.6167, 0.05045, 0.5803, 0.08029, 0.5504, 0.1167, 0.5283, 0.1582, 0.5146, 0.2032, 0.5864, 0.2175, 0.5959, 0.1862, 0.6113, 0.1573, 0.632, 0.132, 0.6573, 0.1113, 0.6862, 0.09587, 0.7175, 0.08638, 0.75, 0.08317, 0.7825, 0.08638, 0.8138, 0.09587, 0.8427, 0.1113, 0.868, 0.132, 0.8887, 0.1573, 0.9041, 0.1862, 0.9136, 0.2175, 0.9168, 0.25, 0.5864, 0.2175, 0.5146, 0.2032, 0.51, 0.25, 0.5146, 0.2968, 0.5283, 0.3418, 0.5504, 0.3833, 0.5803, 0.4197, 0.6167, 0.4496, 0.6582, 0.4717, 0.7032, 0.4854, 0.75, 0.49, 0.7968, 0.4854, 0.8418, 0.4717, 0.8833, 0.4496, 0.9197, 0.4197, 0.9496, 0.3833, 0.9717, 0.3418, 0.9854, 0.2968, 0.9136, 0.2825, 0.9041, 0.3138, 0.8887, 0.3427, 0.868, 0.368, 0.8427, 0.3887, 0.8138, 0.4041, 0.7825, 0.4136, 0.75, 0.4168, 0.7175, 0.4136, 0.6862, 0.4041, 0.6573, 0.3887, 0.632, 0.368, 0.6113, 0.3427, 0.5959, 0.3138, 0.5864, 0.2825, 0.5832, 0.25, 0.9688, 0.6894, 0.9688, 0.8106, 1.0, 0.8106, 1.0, 0.6894, 0.9375, 0.6894, 0.9375, 0.8106, 0.9688, 0.8106, 0.9688, 0.6894, 0.9062, 0.6894, 0.9062, 0.8106, 0.9375, 0.8106, 0.9375, 0.6894, 0.875, 0.6894, 0.875, 0.8106, 0.9062, 0.8106, 0.9062, 0.6894, 0.8438, 0.8106, 0.875, 0.8106, 0.875, 0.6894, 0.8438, 0.6894, 0.8125, 0.8106, 0.8438, 0.8106, 0.8438, 0.6894, 0.8125, 0.6894, 0.7812, 0.8106, 0.8125, 0.8106, 0.8125, 0.6894, 0.7812, 0.6894, 0.75, 0.8106, 0.7812, 0.8106, 0.7812, 0.6894, 0.75, 0.6894, 0.7188, 0.8106, 0.75, 0.8106, 0.75, 0.6894, 0.7188, 0.6894, 0.6875, 0.8106, 0.7188, 0.8106, 0.7188, 0.6894, 0.6875, 0.6894, 0.6562, 0.8106, 0.6875, 0.8106, 0.6875, 0.6894, 0.6562, 0.6894, 0.625, 0.8106, 0.6562, 0.8106, 0.6562, 0.6894, 0.625, 0.6894, 0.5938, 0.8106, 0.625, 0.8106, 0.625, 0.6894, 0.5938, 0.6894, 0.5625, 0.8106, 0.5938, 0.8106, 0.5938, 0.6894, 0.5625, 0.6894, 0.5312, 0.8106, 0.5625, 0.8106, 0.5625, 0.6894, 0.5312, 0.6894, 0.5, 0.8106, 0.5312, 0.8106, 0.5312, 0.6894, 0.5, 0.6894, 0.4688, 0.8106, 0.5, 0.8106, 0.5, 0.6894, 0.4688, 0.6894, 0.4375, 0.8106, 0.4688, 0.8106, 0.4688, 0.6894, 0.4375, 0.6894, 0.4062, 0.8106, 0.4375, 0.8106, 0.4375, 0.6894, 0.4062, 0.6894, 0.375, 0.8106, 0.4062, 0.8106, 0.4062, 0.6894, 0.375, 0.6894, 0.3438, 0.6894, 0.3438, 0.8106, 0.375, 0.8106, 0.375, 0.6894, 0.3125, 0.6894, 0.3125, 0.8106, 0.3438, 0.8106, 0.3438, 0.6894, 0.2812, 0.6894, 0.2812, 0.8106, 0.3125, 0.8106, 0.3125, 0.6894, 0.25, 0.6894, 0.25, 0.8106, 0.2812, 0.8106, 0.2812, 0.6894, 0.2188, 0.6894, 0.2188, 0.8106, 0.25, 0.8106, 0.25, 0.6894, 0.1875, 0.6894, 0.1875, 0.8106, 0.2188, 0.8106, 0.2188, 0.6894, 0.1562, 0.6894, 0.1562, 0.8106, 0.1875, 0.8106, 0.1875, 0.6894, 0.125, 0.6894, 0.125, 0.8106, 0.1562, 0.8106, 0.1562, 0.6894, 0.09375, 0.6894, 0.09375, 0.8106, 0.125, 0.8106, 0.125, 0.6894, 0.0625, 0.6894, 0.0625, 0.8106, 0.09375, 0.8106, 0.09375, 0.6894, 0.03125, 0.6894, 0.03125, 0.8106, 0.0625, 0.8106, 0.0625, 0.6894, 0.0, 0.6894, 0.0, 0.8106, 0.03125, 0.8106, 0.03125, 0.6894])
me_cylinder_006.materials.append(mat_material_002)
me_cylinder_006.update()

# ---- objects
ob_cylinder_006 = bpy.data.objects.new('Cylinder.006', me_cylinder_006)

# ---- transforms, parenting, visibility, modifiers, constraints
ob_cylinder_006.location = (0.0, 0.0, 0.0)
ob_cylinder_006.scale = (0.1668, 0.1668, 0.08)

# ---- collection membership
col_collection.objects.link(ob_cylinder_006)

# ---- scene / render settings (as saved in the file)
scene.frame_start = 1; scene.frame_end = 250; scene.frame_set(1)
scene.render.engine = 'BLENDER_EEVEE_NEXT'
bpy.context.view_layer.update()

# ---- added for rendering (the .blend has no active camera and no usable light): camera, sun
cam_auto = bpy.data.cameras.new('AutoCamera')
cam_auto.lens = 50.0
cam_auto.sensor_width = 36.0
cam_auto.clip_end = 1000.0
ob_auto_camera = bpy.data.objects.new('AutoCamera', cam_auto)
scene.collection.objects.link(ob_auto_camera)
ob_auto_camera.location = (3.47233, -4.16679, 2.77786)
ob_auto_camera.rotation_euler = (1.09748, -7.21219e-08, 0.694738)
scene.camera = ob_auto_camera
light_auto_sun = bpy.data.lights.new('AutoSun', 'SUN')
light_auto_sun.energy = 3.0
light_auto_sun.angle = 0.0523599
ob_auto_sun = bpy.data.objects.new('AutoSun', light_auto_sun)
scene.collection.objects.link(ob_auto_sun)
ob_auto_sun.rotation_euler = (0.872665, 0.174533, 0.523599)
bpy.context.view_layer.update()

